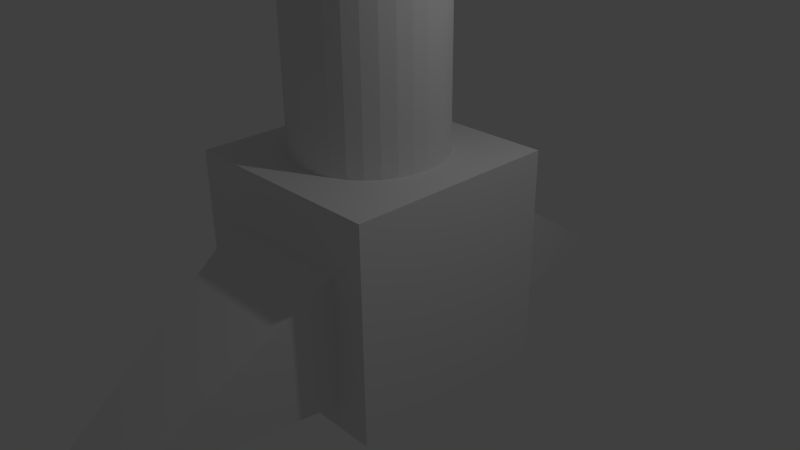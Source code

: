 # Source: g1.blend  (saved by Blender 2.76.0; exported with 4.5.12 LTS)
import bpy
from mathutils import Matrix  # noqa: F401  (used for matrix-valued properties, if any)

bpy.ops.wm.read_factory_settings(use_empty=True)
scene = bpy.context.scene
scene.name = 'Scene'

# ---- collections
col_collection_1 = bpy.data.collections.new('Collection 1'); scene.collection.children.link(col_collection_1)

# ---- materials (node trees are filled in below, after node groups)
mat_material = bpy.data.materials.new('Material')
mat_material.alpha_threshold = 0.0
mat_material.use_transparent_shadow = False
mat_material.roughness = 0.5
mat_material.line_color = (0.0, 0.0, 0.0, 1.0)

# ---- material node trees

# ---- world
world_world = bpy.data.worlds.new('World'); scene.world = world_world
world_world.color = (0.05088, 0.05088, 0.05088)
world_world.use_sun_shadow = False
world_world.sun_shadow_jitter_overblur = 0.0
world_world.cycles.sampling_method = 'MANUAL'
world_world.cycles.sample_map_resolution = 256

# ---- cameras
cam_camera = bpy.data.cameras.new('Camera')
cam_camera.clip_end = 100.0
cam_camera.lens = 35.0
cam_camera.sensor_width = 32.0
cam_camera.sensor_height = 18.0
cam_camera.ortho_scale = 7.314
cam_camera.dof.focus_distance = 0.0
cam_camera.dof.aperture_fstop = 128.0

# ---- lights
light_lamp = bpy.data.lights.new('Lamp', 'POINT')
light_lamp.transmission_factor = 0.0
light_lamp.cutoff_distance = 30.0
light_lamp.energy = 100.0
light_lamp.shadow_buffer_clip_start = 1.001
light_lamp.shadow_soft_size = 0.1
light_lamp.shadow_maximum_resolution = 0.006
light_lamp.use_absolute_resolution = True
light_lamp.cycles.use_multiple_importance_sampling = False

# ---- meshes
me_cube = bpy.data.meshes.new('Cube')
me_cube.from_pydata([(1.0, 1.0, -1.0), (1.0, -1.0, -1.0), (-1.0, -1.0, -1.0), (-1.0, 1.0, -1.0), (1.0, 1.0, 1.0), (1.0, -1.0, 1.0), (-1.0, -1.0, 1.0), (-1.0, 1.0, 1.0), (-0.04816, 0.7266, 0.5264), (-0.04816, 0.7266, 5.047), (0.08818, 0.7131, 0.5264), (0.08818, 0.7131, 5.047), (0.2193, 0.6734, 0.5264), (0.2193, 0.6734, 5.047), (0.3401, 0.6088, 0.5264), (0.3401, 0.6088, 5.047), (0.446, 0.5219, 0.5264), (0.446, 0.5219, 5.047), (0.5329, 0.416, 0.5264), (0.5329, 0.416, 5.047), (0.5975, 0.2952, 0.5264), (0.5975, 0.2952, 5.047), (0.6373, 0.1641, 0.5264), (0.6373, 0.1641, 5.047), (0.6507, 0.02772, 0.5264), (0.6507, 0.02772, 5.047), (0.6373, -0.1086, 0.5264), (0.6373, -0.1086, 5.047), (0.5975, -0.2397, 0.5264), (0.5975, -0.2397, 5.047), (0.5329, -0.3605, 0.5264), (0.5329, -0.3605, 5.047), (0.446, -0.4664, 0.5264), (0.446, -0.4664, 5.047), (0.3401, -0.5533, 0.5264), (0.3401, -0.5533, 5.047), (0.2193, -0.6179, 0.5264), (0.2193, -0.6179, 5.047), (0.08818, -0.6577, 0.5264), (0.08818, -0.6577, 5.047), (-0.04816, -0.6711, 0.5264), (-0.04816, -0.6711, 5.047), (-0.1845, -0.6577, 0.5264), (-0.1845, -0.6577, 5.047), (-0.3156, -0.6179, 0.5264), (-0.3156, -0.6179, 5.047), (-0.4364, -0.5533, 0.5264), (-0.4364, -0.5533, 5.047), (-0.5423, -0.4664, 0.5264), (-0.5423, -0.4664, 5.047), (-0.6292, -0.3605, 0.5264), (-0.6292, -0.3605, 5.047), (-0.6938, -0.2397, 0.5264), (-0.6938, -0.2397, 5.047), (-0.7336, -0.1086, 0.5264), (-0.7336, -0.1086, 5.047), (-0.747, 0.02772, 0.5264), (-0.747, 0.02772, 5.047), (-0.7336, 0.1641, 0.5264), (-0.7336, 0.1641, 5.047), (-0.6938, 0.2952, 0.5264), (-0.6938, 0.2952, 5.047), (-0.6292, 0.416, 0.5264), (-0.6292, 0.416, 5.047), (-0.5423, 0.5219, 0.5264), (-0.5423, 0.5219, 5.047), (-0.4364, 0.6088, 0.5264), (-0.4364, 0.6088, 5.047), (-0.3156, 0.6734, 0.5264), (-0.3156, 0.6734, 5.047), (-0.1845, 0.7131, 0.5264), (-0.1845, 0.7131, 5.047), (-0.6945, 0.6732, -0.7429), (-0.6945, 0.6732, 0.6547), (-0.3431, 2.812, -0.7383), (-0.3431, 2.812, -0.7292), (0.7032, 0.6732, -0.7429), (0.7032, 0.6732, 0.6547), (0.3518, 2.812, -0.7383), (0.3518, 2.812, -0.7292), (-0.6793, -0.702, -0.761), (-0.6793, -0.702, 0.6366), (-0.3279, -2.841, -0.7564), (-0.3279, -2.841, -0.7473), (0.7184, -0.702, -0.761), (0.7184, -0.702, 0.6366), (0.3669, -2.841, -0.7564), (0.3669, -2.841, -0.7473)], [], [(0, 1, 2, 3), (4, 7, 6, 5), (0, 4, 5, 1), (1, 5, 6, 2), (2, 6, 7, 3), (4, 0, 3, 7), (8, 9, 11, 10), (10, 11, 13, 12), (12, 13, 15, 14), (14, 15, 17, 16), (16, 17, 19, 18), (18, 19, 21, 20), (20, 21, 23, 22), (22, 23, 25, 24), (24, 25, 27, 26), (26, 27, 29, 28), (28, 29, 31, 30), (30, 31, 33, 32), (32, 33, 35, 34), (34, 35, 37, 36), (36, 37, 39, 38), (38, 39, 41, 40), (40, 41, 43, 42), (42, 43, 45, 44), (44, 45, 47, 46), (46, 47, 49, 48), (48, 49, 51, 50), (50, 51, 53, 52), (52, 53, 55, 54), (54, 55, 57, 56), (56, 57, 59, 58), (58, 59, 61, 60), (60, 61, 63, 62), (62, 63, 65, 64), (64, 65, 67, 66), (66, 67, 69, 68), (11, 9, 71, 69, 67, 65, 63, 61, 59, 57, 55, 53, 51, 49, 47, 45, 43, 41, 39, 37, 35, 33, 31, 29, 27, 25, 23, 21, 19, 17, 15, 13), (70, 71, 9, 8), (68, 69, 71, 70), (8, 10, 12, 14, 16, 18, 20, 22, 24, 26, 28, 30, 32, 34, 36, 38, 40, 42, 44, 46, 48, 50, 52, 54, 56, 58, 60, 62, 64, 66, 68, 70), (73, 75, 74, 72), (75, 79, 78, 74), (79, 77, 76, 78), (77, 73, 72, 76), (72, 74, 78, 76), (77, 79, 75, 73), (81, 83, 82, 80), (83, 87, 86, 82), (87, 85, 84, 86), (85, 81, 80, 84), (80, 82, 86, 84), (85, 87, 83, 81)])
me_cube.materials.append(mat_material)
me_cube.use_remesh_preserve_volume = False
me_cube.use_remesh_preserve_attributes = False
me_cube.use_mirror_vertex_groups = False
me_cube.update()

# ---- objects
ob_cube = bpy.data.objects.new('Cube', me_cube)
ob_lamp = bpy.data.objects.new('Lamp', light_lamp)
ob_camera = bpy.data.objects.new('Camera', cam_camera)

# ---- transforms, parenting, visibility, modifiers, constraints
ob_cube.location = (0.0, 0.0, 0.0)
ob_cube.scale = (1.431, 1.431, 1.431)
ob_cube.lock_rotations_4d = False
ob_cube.empty_display_type = 'ARROWS'
ob_cube.lineart.crease_threshold = 0.0
ob_lamp.location = (4.076, 1.005, 5.904)
ob_lamp.rotation_euler = (0.6503, 0.05522, 1.866)
ob_lamp.lock_rotations_4d = False
ob_lamp.empty_display_type = 'ARROWS'
ob_lamp.color = (0.0, 0.0, 0.0, 0.0)
ob_lamp.lineart.crease_threshold = 0.0
ob_camera.location = (7.481, -6.508, 5.344)
ob_camera.rotation_euler = (1.109, 0.01082, 0.8149)
ob_camera.lock_rotations_4d = False
ob_camera.empty_display_type = 'ARROWS'
ob_camera.color = (0.0, 0.0, 0.0, 0.0)
ob_camera.display_type = 'WIRE'
ob_camera.lineart.crease_threshold = 0.0

# ---- collection membership
col_collection_1.objects.link(ob_cube)
col_collection_1.objects.link(ob_lamp)
col_collection_1.objects.link(ob_camera)

# ---- scene / render settings (as saved in the file)
scene.camera = ob_camera
scene.frame_start = 1; scene.frame_end = 250; scene.frame_set(49)
scene.render.engine = 'BLENDER_EEVEE_NEXT'
scene.render.resolution_percentage = 50
scene.render.dither_intensity = 0.0
scene.cycles.use_denoising = False
scene.cycles.samples = 10
scene.cycles.sampling_pattern = 'TABULATED_SOBOL'
scene.cycles.light_sampling_threshold = 0.0
scene.cycles.use_adaptive_sampling = False
scene.cycles.use_light_tree = False
scene.cycles.blur_glossy = 0.0
scene.cycles.pixel_filter_type = 'GAUSSIAN'
scene.cycles.sample_clamp_indirect = 0.0
scene.view_settings.view_transform = 'Standard'
bpy.context.view_layer.update()
